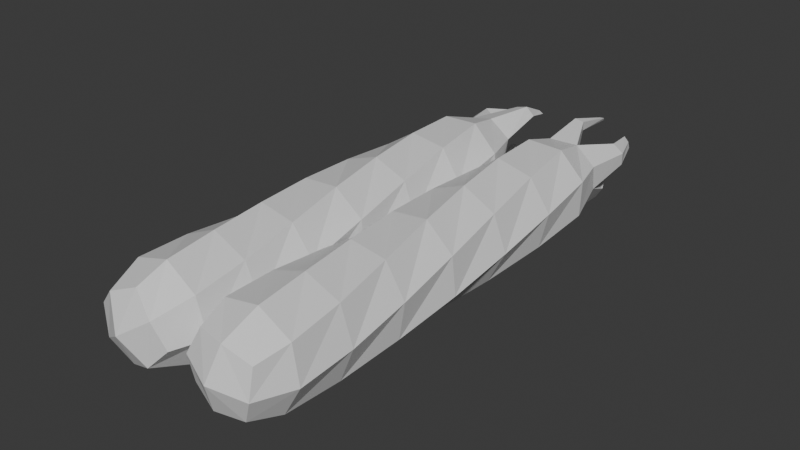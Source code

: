# Source: vine_hands.blend  (saved by Blender 4.5.90; exported with 4.5.12 LTS)
import bpy
from mathutils import Matrix  # noqa: F401  (used for matrix-valued properties, if any)

bpy.ops.wm.read_factory_settings(use_empty=True)
scene = bpy.context.scene
scene.name = 'Scene'

# ---- collections
col_collection = bpy.data.collections.new('Collection'); scene.collection.children.link(col_collection)

# ---- materials (node trees are filled in below, after node groups)
mat_vine_hands = bpy.data.materials.new('vine_hands')
mat_claws = bpy.data.materials.new('claws')

# ---- material node trees
mat_vine_hands.use_nodes = True; mat_vine_hands.node_tree.nodes.clear()
_N = mat_vine_hands.node_tree.nodes; _L = mat_vine_hands.node_tree.links
n0 = _N.new('ShaderNodeBsdfPrincipled'); n0.name = 'Principled BSDF'; n0.location = (-200, 100)
n1 = _N.new('ShaderNodeOutputMaterial'); n1.name = 'Material Output'; n1.location = (200, 100)
_L.new(n0.outputs[0], n1.inputs[0])
n1.is_active_output = True
mat_claws.use_nodes = True; mat_claws.node_tree.nodes.clear()
_N = mat_claws.node_tree.nodes; _L = mat_claws.node_tree.links
n0 = _N.new('ShaderNodeBsdfPrincipled'); n0.name = 'Principled BSDF'; n0.location = (-200, 100)
n1 = _N.new('ShaderNodeOutputMaterial'); n1.name = 'Material Output'; n1.location = (200, 100)
_L.new(n0.outputs[0], n1.inputs[0])
n1.is_active_output = True

# ---- world
world_world = bpy.data.worlds.new('World'); scene.world = world_world
world_world.use_nodes = True; world_world.node_tree.nodes.clear()
_N = world_world.node_tree.nodes; _L = world_world.node_tree.links
n0 = _N.new('ShaderNodeOutputWorld'); n0.name = 'World Output'; n0.location = (200, 100)
n1 = _N.new('ShaderNodeBackground'); n1.name = 'Background'; n1.location = (-200, 100)
n1.inputs[0].default_value = (0.05088, 0.05088, 0.05088, 1.0)
_L.new(n1.outputs[0], n0.inputs[0])
n0.is_active_output = True
world_world.color = (0.05088, 0.05088, 0.05088)
world_world.sun_shadow_jitter_overblur = 0.0

# ---- meshes
me_cube_001 = bpy.data.meshes.new('Cube.001')
me_cube_001.from_pydata([(0.7808, 1.779, 1.314), (1.314, 1.779, -0.7808), (0.7753, -0.8328, 0.8804), (0.8804, -0.8328, -0.7753), (-1.314, 1.779, 0.7808), (-0.7808, 1.779, -1.314), (-0.8804, -0.8328, 0.7753), (-0.7753, -0.8328, -0.8804), (0.06004, 5.706, 1.495), (1.495, 5.706, -0.06004), (-0.06004, 5.706, -1.495), (-1.495, 5.706, 0.06004), (-0.6823, 9.854, 1.354), (1.354, 9.854, 0.6823), (0.6823, 9.854, -1.354), (-1.354, 9.854, -0.6823), (-0.7897, 12.94, 0.846), (0.846, 12.94, 0.7897), (0.7376, 12.76, -0.698), (-0.846, 12.94, -0.7897), (0.9277, 0.1195, 1.166), (1.44, 1.779, 0.3664), (1.166, 0.1195, -0.9277), (1.01, -1.015, 0.05328), (-0.05328, -1.015, 1.01), (0.05328, -1.015, -1.01), (-1.01, -1.015, -0.05328), (-1.166, 0.1195, 0.9277), (-0.9277, 0.1195, -1.166), (-1.44, 1.779, -0.3664), (-0.3664, 1.779, 1.44), (0.3664, 1.779, -1.44), (1.069, 5.706, 0.9862), (-1.069, 5.706, -0.9862), (-0.9862, 5.706, 1.069), (0.9862, 5.706, -1.069), (0.4552, 3.688, 1.427), (1.427, 3.688, -0.4552), (-1.427, 3.688, 0.4552), (-0.4552, 3.688, -1.427), (0.4615, 9.854, 1.4), (-0.4615, 9.854, -1.4), (-1.4, 9.854, 0.4615), (1.4, 9.854, -0.4615), (-1.465, 7.775, -0.3328), (-0.3328, 7.775, 1.465), (1.465, 7.775, 0.3328), (0.3328, 7.775, -1.465), (0.01201, 13.16, 0.9994), (-0.01201, 13.16, -0.9994), (-0.9994, 13.16, 0.01201), (0.9994, 13.16, -0.01201), (1.159, 11.79, 0.899), (0.899, 11.79, -1.159), (-1.159, 11.79, -0.899), (-0.899, 11.79, 1.159), (1.441, 0.1015, 0.1615), (2.163e-08, -1.398, -1.281e-08), (-1.441, 0.1015, -0.1615), (1.294, 3.688, 0.6683), (-0.1615, 0.1015, 1.441), (0.1615, 0.1015, -1.441), (-1.236, 7.775, 0.7786), (-0.6683, 3.688, 1.294), (0.6683, 3.688, -1.294), (-1.294, 3.688, -0.6683), (1.416, 11.81, -0.174), (0.7786, 7.775, 1.236), (1.236, 7.775, -0.7786), (-0.7786, 7.775, -1.236), (1.216e-08, 13.64, -2.56e-08), (-0.174, 11.81, -1.416), (-1.416, 11.81, 0.174), (0.174, 11.81, 1.416)], [], [(0, 20, 56, 21), (21, 56, 22, 1), (56, 23, 3, 22), (20, 2, 23, 56), (2, 24, 57, 23), (23, 57, 25, 3), (57, 26, 7, 25), (24, 6, 26, 57), (6, 27, 58, 26), (26, 58, 28, 7), (58, 29, 5, 28), (27, 4, 29, 58), (1, 37, 59, 21), (21, 59, 36, 0), (59, 32, 8, 36), (37, 9, 32, 59), (2, 20, 60, 24), (24, 60, 27, 6), (60, 30, 4, 27), (20, 0, 30, 60), (7, 28, 61, 25), (25, 61, 22, 3), (61, 31, 1, 22), (28, 5, 31, 61), (8, 45, 62, 34), (34, 62, 44, 11), (62, 42, 15, 44), (45, 12, 42, 62), (0, 36, 63, 30), (30, 63, 38, 4), (63, 34, 11, 38), (36, 8, 34, 63), (5, 39, 64, 31), (31, 64, 37, 1), (64, 35, 9, 37), (39, 10, 35, 64), (4, 38, 65, 29), (29, 65, 39, 5), (65, 33, 10, 39), (38, 11, 33, 65), (14, 53, 66, 43), (43, 66, 52, 13), (66, 51, 17, 52), (53, 18, 51, 66), (9, 46, 67, 32), (32, 67, 45, 8), (67, 40, 12, 45), (46, 13, 40, 67), (10, 47, 68, 35), (35, 68, 46, 9), (68, 43, 13, 46), (47, 14, 43, 68), (11, 44, 69, 33), (33, 69, 47, 10), (69, 41, 14, 47), (44, 15, 41, 69), (49, 70, 51, 18), (15, 54, 71, 41), (41, 71, 53, 14), (71, 49, 18, 53), (54, 19, 49, 71), (12, 55, 72, 42), (42, 72, 54, 15), (72, 50, 19, 54), (55, 16, 50, 72), (13, 52, 73, 40), (40, 73, 55, 12), (73, 48, 16, 55), (52, 17, 48, 73), (17, 51, 70, 49, 19, 50, 16, 48)])
_uv = me_cube_001.uv_layers.new(name='UVMap')
_uv.uv.foreach_set('vector', [0.5857, 0.0761, 0.5756, -2.42e-10, 0.5224, 0.02371, 0.526, 0.09643, 0.1718, 0.8241, 0.1775, 0.9247, 0.2325, 0.9262, 0.2223, 0.8268, 0.1775, 0.9247, 0.1996, 0.9915, 0.2381, 0.9826, 0.2325, 0.9262, 0.584, 0.7618, 0.5823, 0.8037, 0.6209, 0.8393, 0.6429, 0.7933, 0.5823, 0.8037, 0.5363, 0.8263, 0.5713, 0.8807, 0.6209, 0.8393, 0.6209, 0.8393, 0.5713, 0.8807, 0.6092, 0.9154, 0.6429, 0.8761, 0.5713, 0.8807, 0.5247, 0.9025, 0.5647, 0.9287, 0.6092, 0.9154, 0.5363, 0.8263, 0.5041, 0.8562, 0.5247, 0.9025, 0.5713, 0.8807, 0.4352, 0.009896, 0.4427, 0.06586, 0.4964, 0.06675, 0.4723, 0.0006413, 0.1135, 0.9915, 0.1264, 0.9264, 0.06083, 0.9251, 0.06696, 0.981, 0.1264, 0.9264, 0.1187, 0.8266, 0.05011, 0.8258, 0.06083, 0.9251, 0.4427, 0.06586, 0.4551, 0.1649, 0.5041, 0.1673, 0.4964, 0.06675, 0.2223, 0.8268, 0.2071, 0.712, 0.1692, 0.7093, 0.1718, 0.8241, 0.526, 0.09643, 0.5397, 0.1793, 0.6044, 0.1681, 0.5857, 0.0761, 0.5397, 0.1793, 0.5581, 0.2681, 0.6255, 0.2678, 0.6044, 0.1681, 0.5041, 0.2139, 0.5085, 0.2955, 0.5581, 0.2681, 0.5397, 0.1793, 0.5823, 0.8037, 0.584, 0.7618, 0.521, 0.7812, 0.5363, 0.8263, 0.3879, 8.121e-09, 0.3768, 0.06548, 0.4427, 0.06586, 0.4352, 0.009896, 0.3768, 0.06548, 0.3864, 0.1652, 0.4551, 0.1649, 0.4427, 0.06586, 0.5756, -2.42e-10, 0.5857, 0.0761, 0.651, 0.09047, 0.6415, 0.007731, 0.06696, 0.981, 0.06083, 0.9251, 0.006171, 0.923, 0.02881, 0.9894, 0.2844, 0.9938, 0.2979, 0.9282, 0.2325, 0.9262, 0.2381, 0.9826, 0.2979, 0.9282, 0.2909, 0.8281, 0.2223, 0.8268, 0.2325, 0.9262, 0.06083, 0.9251, 0.05011, 0.8258, 3.49e-08, 0.8223, 0.006171, 0.923, 0.3645, 0.4003, 0.3839, 0.5231, 0.4517, 0.523, 0.4292, 0.3993, 0.4292, 0.3993, 0.4517, 0.523, 0.5041, 0.5251, 0.4907, 0.4006, 0.1692, 0.4667, 0.1632, 0.3437, 0.1093, 0.3451, 0.1274, 0.469, 0.3839, 0.5231, 0.4044, 0.6468, 0.4712, 0.6475, 0.4517, 0.523, 0.3378, 0.1676, 0.3487, 0.2807, 0.4059, 0.279, 0.3864, 0.1652, 0.3864, 0.1652, 0.4059, 0.279, 0.4727, 0.2794, 0.4551, 0.1649, 0.4059, 0.279, 0.4292, 0.3993, 0.4907, 0.4006, 0.4727, 0.2794, 0.3487, 0.2807, 0.3645, 0.4003, 0.4292, 0.3993, 0.4059, 0.279, 0.3378, 0.8275, 0.3301, 0.7138, 0.2742, 0.7138, 0.2909, 0.8281, 0.2909, 0.8281, 0.2742, 0.7138, 0.2071, 0.712, 0.2223, 0.8268, 0.2742, 0.7138, 0.2538, 0.5929, 0.1914, 0.5906, 0.2071, 0.712, 0.3301, 0.7138, 0.3177, 0.5937, 0.2538, 0.5929, 0.2742, 0.7138, 0.1661, 0.8246, 0.1576, 0.7115, 0.1013, 0.7127, 0.1187, 0.8266, 0.1187, 0.8266, 0.1013, 0.7127, 0.03431, 0.711, 0.05011, 0.8258, 0.1013, 0.7127, 0.08019, 0.5921, 0.01803, 0.5895, 0.03431, 0.711, 0.1576, 0.7115, 0.1443, 0.592, 0.08019, 0.5921, 0.1013, 0.7127, 0.2843, 0.3459, 0.2695, 0.2301, 0.2077, 0.2266, 0.217, 0.3439, 0.217, 0.3439, 0.2077, 0.2266, 0.1773, 0.2252, 0.1744, 0.3412, 0.5041, 0.5894, 0.5295, 0.6551, 0.5583, 0.6207, 0.5452, 0.5574, 0.2695, 0.2301, 0.2601, 0.1709, 0.222, 0.145, 0.2077, 0.2266, 0.5085, 0.2955, 0.5181, 0.381, 0.5782, 0.3626, 0.5581, 0.2681, 0.5581, 0.2681, 0.5782, 0.3626, 0.6441, 0.373, 0.6255, 0.2678, 0.5782, 0.3626, 0.5975, 0.4608, 0.6582, 0.4807, 0.6441, 0.373, 0.5181, 0.381, 0.531, 0.4699, 0.5975, 0.4608, 0.5782, 0.3626, 0.3177, 0.5937, 0.3016, 0.4702, 0.2339, 0.4688, 0.2538, 0.5929, 0.2538, 0.5929, 0.2339, 0.4688, 0.1801, 0.4662, 0.1914, 0.5906, 0.2339, 0.4688, 0.217, 0.3439, 0.1744, 0.3412, 0.1801, 0.4662, 0.3016, 0.4702, 0.2843, 0.3459, 0.217, 0.3439, 0.2339, 0.4688, 0.1443, 0.592, 0.1274, 0.469, 0.05971, 0.4681, 0.08019, 0.5921, 0.08019, 0.5921, 0.05971, 0.4681, 0.006294, 0.4648, 0.01803, 0.5895, 0.05971, 0.4681, 0.04214, 0.3433, 4.527e-09, 0.3395, 0.006294, 0.4648, 0.1274, 0.469, 0.1093, 0.3451, 0.04214, 0.3433, 0.05971, 0.4681, 0.3063, 0.1471, 0.2673, 0.1166, 0.222, 0.145, 0.2601, 0.1709, 0.1093, 0.3451, 0.09389, 0.2296, 0.03226, 0.2258, 0.04214, 0.3433, 0.3377, 0.3457, 0.3281, 0.2291, 0.2695, 0.2301, 0.2843, 0.3459, 0.3281, 0.2291, 0.3063, 0.1471, 0.2601, 0.1709, 0.2695, 0.2301, 0.09389, 0.2296, 0.08795, 0.1595, 0.04638, 0.1437, 0.03226, 0.2258, 0.4044, 0.6468, 0.4218, 0.7621, 0.4828, 0.7647, 0.4712, 0.6475, 0.1632, 0.3437, 0.1527, 0.2276, 0.09389, 0.2296, 0.1093, 0.3451, 0.1527, 0.2276, 0.1306, 0.1455, 0.08795, 0.1595, 0.09389, 0.2296, 0.4218, 0.7621, 0.4285, 0.832, 0.4696, 0.8469, 0.4828, 0.7647, 0.531, 0.4699, 0.5452, 0.5574, 0.6116, 0.5574, 0.5975, 0.4608, 0.3495, 0.6488, 0.3623, 0.7648, 0.4218, 0.7621, 0.4044, 0.6468, 0.3623, 0.7648, 0.3855, 0.8465, 0.4285, 0.832, 0.4218, 0.7621, 0.5452, 0.5574, 0.5583, 0.6207, 0.6085, 0.6379, 0.6116, 0.5574, 0.5583, 0.6207, 0.5295, 0.6551, 0.2673, 0.1166, 0.3063, 0.1471, 0.08795, 0.1595, 0.1306, 0.1455, 0.4285, 0.832, 0.3855, 0.8465])
me_cube_001.materials.append(mat_vine_hands)
me_cube_001.materials.append(mat_claws)
me_cube_001.update()
me_cube_002 = bpy.data.meshes.new('Cube.002')
me_cube_002.from_pydata([(0.7808, 1.779, 1.314), (1.314, 1.779, -0.7808), (0.7753, -0.8328, 0.8804), (0.8804, -0.8328, -0.7753), (-1.314, 1.779, 0.7808), (-0.7808, 1.779, -1.314), (-0.8804, -0.8328, 0.7753), (-0.7753, -0.8328, -0.8804), (0.06004, 5.706, 1.495), (1.495, 5.706, -0.06004), (-0.06004, 5.706, -1.495), (-1.495, 5.706, 0.06004), (-0.6823, 9.854, 1.354), (1.354, 9.854, 0.6823), (0.6823, 9.854, -1.354), (-1.354, 9.854, -0.6823), (-0.7897, 12.94, 0.846), (0.846, 12.94, 0.7897), (0.7194, 12.63, -0.8866), (-0.846, 12.94, -0.7897), (0.9277, 0.1195, 1.166), (1.44, 1.779, 0.3664), (1.166, 0.1195, -0.9277), (1.01, -1.015, 0.05328), (-0.05328, -1.015, 1.01), (0.05328, -1.015, -1.01), (-1.01, -1.015, -0.05328), (-1.166, 0.1195, 0.9277), (-0.9277, 0.1195, -1.166), (-1.44, 1.779, -0.3664), (-0.3664, 1.779, 1.44), (0.3664, 1.779, -1.44), (1.069, 5.706, 0.9862), (-1.069, 5.706, -0.9862), (-0.9862, 5.706, 1.069), (0.9862, 5.706, -1.069), (0.4552, 3.688, 1.427), (1.427, 3.688, -0.4552), (-1.427, 3.688, 0.4552), (-0.4552, 3.688, -1.427), (0.4615, 9.854, 1.4), (-0.4615, 9.854, -1.4), (-1.4, 9.854, 0.4615), (1.4, 9.854, -0.4615), (-1.465, 7.775, -0.3328), (-0.3328, 7.775, 1.465), (1.465, 7.775, 0.3328), (0.3328, 7.775, -1.465), (0.01201, 13.16, 0.9994), (-0.01201, 13.16, -0.9994), (-0.9994, 13.16, 0.01201), (0.9994, 13.16, -0.01201), (1.159, 11.79, 0.899), (0.899, 11.79, -1.159), (-1.159, 11.79, -0.899), (-0.899, 11.79, 1.159), (1.441, 0.1015, 0.1615), (2.163e-08, -1.398, -1.281e-08), (-1.441, 0.1015, -0.1615), (1.294, 3.688, 0.6683), (-0.1615, 0.1015, 1.441), (0.1615, 0.1015, -1.441), (-1.236, 7.775, 0.7786), (-0.6683, 3.688, 1.294), (0.6683, 3.688, -1.294), (-1.294, 3.688, -0.6683), (1.416, 11.81, -0.174), (0.7786, 7.775, 1.236), (1.236, 7.775, -0.7786), (-0.7786, 7.775, -1.236), (1.216e-08, 13.64, -2.56e-08), (-0.174, 11.81, -1.416), (-1.416, 11.81, 0.174), (0.174, 11.81, 1.416)], [], [(0, 20, 56, 21), (21, 56, 22, 1), (56, 23, 3, 22), (20, 2, 23, 56), (2, 24, 57, 23), (23, 57, 25, 3), (57, 26, 7, 25), (24, 6, 26, 57), (6, 27, 58, 26), (26, 58, 28, 7), (58, 29, 5, 28), (27, 4, 29, 58), (1, 37, 59, 21), (21, 59, 36, 0), (59, 32, 8, 36), (37, 9, 32, 59), (2, 20, 60, 24), (24, 60, 27, 6), (60, 30, 4, 27), (20, 0, 30, 60), (7, 28, 61, 25), (25, 61, 22, 3), (61, 31, 1, 22), (28, 5, 31, 61), (8, 45, 62, 34), (34, 62, 44, 11), (62, 42, 15, 44), (45, 12, 42, 62), (0, 36, 63, 30), (30, 63, 38, 4), (63, 34, 11, 38), (36, 8, 34, 63), (5, 39, 64, 31), (31, 64, 37, 1), (64, 35, 9, 37), (39, 10, 35, 64), (4, 38, 65, 29), (29, 65, 39, 5), (65, 33, 10, 39), (38, 11, 33, 65), (14, 53, 66, 43), (43, 66, 52, 13), (66, 51, 17, 52), (53, 18, 51, 66), (9, 46, 67, 32), (32, 67, 45, 8), (67, 40, 12, 45), (46, 13, 40, 67), (10, 47, 68, 35), (35, 68, 46, 9), (68, 43, 13, 46), (47, 14, 43, 68), (11, 44, 69, 33), (33, 69, 47, 10), (69, 41, 14, 47), (44, 15, 41, 69), (49, 70, 51, 18), (15, 54, 71, 41), (41, 71, 53, 14), (71, 49, 18, 53), (54, 19, 49, 71), (12, 55, 72, 42), (42, 72, 54, 15), (72, 50, 19, 54), (55, 16, 50, 72), (13, 52, 73, 40), (40, 73, 55, 12), (73, 48, 16, 55), (52, 17, 48, 73), (17, 51, 70, 49, 19, 50, 16, 48)])
_uv = me_cube_002.uv_layers.new(name='UVMap')
_uv.uv.foreach_set('vector', [0.5857, 0.0761, 0.5755, 5.839e-09, 0.5224, 0.02371, 0.526, 0.09643, 0.1717, 0.8239, 0.1773, 0.9245, 0.2322, 0.9258, 0.222, 0.8264, 0.1773, 0.9245, 0.1995, 0.9914, 0.2379, 0.9823, 0.2322, 0.9258, 0.584, 0.7618, 0.5823, 0.8037, 0.6208, 0.8393, 0.6428, 0.7933, 0.5823, 0.8037, 0.5363, 0.8263, 0.5712, 0.8807, 0.6208, 0.8393, 0.6208, 0.8393, 0.5712, 0.8807, 0.6091, 0.9154, 0.6428, 0.8761, 0.5712, 0.8807, 0.5246, 0.9025, 0.5646, 0.9287, 0.6091, 0.9154, 0.5363, 0.8263, 0.5041, 0.8562, 0.5246, 0.9025, 0.5712, 0.8807, 0.4351, 0.009896, 0.4427, 0.06586, 0.4964, 0.06675, 0.4723, 0.0006413, 0.1135, 0.9915, 0.1264, 0.9264, 0.06083, 0.9251, 0.06696, 0.981, 0.1264, 0.9264, 0.1187, 0.8266, 0.05011, 0.8258, 0.06083, 0.9251, 0.4427, 0.06586, 0.4551, 0.1649, 0.5041, 0.1673, 0.4964, 0.06675, 0.222, 0.8264, 0.2068, 0.7117, 0.1692, 0.7092, 0.1717, 0.8239, 0.526, 0.09643, 0.5397, 0.1793, 0.6043, 0.1681, 0.5857, 0.0761, 0.5397, 0.1793, 0.558, 0.2681, 0.6255, 0.2678, 0.6043, 0.1681, 0.5041, 0.2139, 0.5085, 0.2955, 0.558, 0.2681, 0.5397, 0.1793, 0.5823, 0.8037, 0.584, 0.7618, 0.521, 0.7812, 0.5363, 0.8263, 0.3879, 7.476e-09, 0.3767, 0.06548, 0.4427, 0.06586, 0.4351, 0.009896, 0.3767, 0.06548, 0.3863, 0.1652, 0.4551, 0.1649, 0.4427, 0.06586, 0.5755, 5.839e-09, 0.5857, 0.0761, 0.6509, 0.09047, 0.6415, 0.007731, 0.06696, 0.981, 0.06083, 0.9251, 0.006171, 0.923, 0.02881, 0.9894, 0.2843, 0.9937, 0.2976, 0.9279, 0.2322, 0.9258, 0.2379, 0.9823, 0.2976, 0.9279, 0.2906, 0.8278, 0.222, 0.8264, 0.2322, 0.9258, 0.06083, 0.9251, 0.05011, 0.8258, 3.49e-08, 0.8223, 0.006171, 0.923, 0.3645, 0.4003, 0.3839, 0.5231, 0.4517, 0.523, 0.4291, 0.3993, 0.4291, 0.3993, 0.4517, 0.523, 0.5041, 0.5251, 0.4906, 0.4006, 0.1692, 0.4667, 0.1632, 0.3437, 0.1093, 0.3451, 0.1274, 0.469, 0.3839, 0.5231, 0.4044, 0.6468, 0.4712, 0.6475, 0.4517, 0.523, 0.3377, 0.1676, 0.3486, 0.2807, 0.4059, 0.279, 0.3863, 0.1652, 0.3863, 0.1652, 0.4059, 0.279, 0.4726, 0.2794, 0.4551, 0.1649, 0.4059, 0.279, 0.4291, 0.3993, 0.4906, 0.4006, 0.4726, 0.2794, 0.3486, 0.2807, 0.3645, 0.4003, 0.4291, 0.3993, 0.4059, 0.279, 0.3377, 0.8274, 0.33, 0.7137, 0.2738, 0.7135, 0.2906, 0.8278, 0.2906, 0.8278, 0.2738, 0.7135, 0.2068, 0.7117, 0.222, 0.8264, 0.2738, 0.7135, 0.2534, 0.5925, 0.1911, 0.5903, 0.2068, 0.7117, 0.33, 0.7137, 0.3174, 0.5934, 0.2534, 0.5925, 0.2738, 0.7135, 0.1661, 0.8246, 0.1576, 0.7115, 0.1013, 0.7127, 0.1187, 0.8266, 0.1187, 0.8266, 0.1013, 0.7127, 0.03431, 0.711, 0.05011, 0.8258, 0.1013, 0.7127, 0.08019, 0.5921, 0.01803, 0.5895, 0.03431, 0.711, 0.1576, 0.7115, 0.1443, 0.592, 0.08019, 0.5921, 0.1013, 0.7127, 0.2839, 0.3454, 0.2691, 0.2296, 0.2074, 0.2262, 0.2167, 0.3435, 0.2167, 0.3435, 0.2074, 0.2262, 0.1774, 0.2252, 0.1743, 0.341, 0.5041, 0.5894, 0.5294, 0.6551, 0.5583, 0.6207, 0.5452, 0.5574, 0.2691, 0.2296, 0.2678, 0.1789, 0.2219, 0.1448, 0.2074, 0.2262, 0.5085, 0.2955, 0.5181, 0.381, 0.5781, 0.3626, 0.558, 0.2681, 0.558, 0.2681, 0.5781, 0.3626, 0.6441, 0.373, 0.6255, 0.2678, 0.5781, 0.3626, 0.5974, 0.4608, 0.6582, 0.4807, 0.6441, 0.373, 0.5181, 0.381, 0.531, 0.4699, 0.5974, 0.4608, 0.5781, 0.3626, 0.3174, 0.5934, 0.3013, 0.4698, 0.2336, 0.4684, 0.2534, 0.5925, 0.2534, 0.5925, 0.2336, 0.4684, 0.18, 0.466, 0.1911, 0.5903, 0.2336, 0.4684, 0.2167, 0.3435, 0.1743, 0.341, 0.18, 0.466, 0.3013, 0.4698, 0.2839, 0.3454, 0.2167, 0.3435, 0.2336, 0.4684, 0.1443, 0.592, 0.1274, 0.469, 0.05971, 0.4681, 0.08019, 0.5921, 0.08019, 0.5921, 0.05971, 0.4681, 0.006294, 0.4648, 0.01803, 0.5895, 0.05971, 0.4681, 0.04214, 0.3433, 4.527e-09, 0.3395, 0.006294, 0.4648, 0.1274, 0.469, 0.1093, 0.3451, 0.04214, 0.3433, 0.05971, 0.4681, 0.3061, 0.1469, 0.2674, 0.1166, 0.2219, 0.1448, 0.2678, 0.1789, 0.1093, 0.3451, 0.09389, 0.2296, 0.03226, 0.2258, 0.04214, 0.3433, 0.3376, 0.3454, 0.3278, 0.2288, 0.2691, 0.2296, 0.2839, 0.3454, 0.3278, 0.2288, 0.3061, 0.1469, 0.2678, 0.1789, 0.2691, 0.2296, 0.09389, 0.2296, 0.08795, 0.1595, 0.04638, 0.1437, 0.03226, 0.2258, 0.4044, 0.6468, 0.4218, 0.7621, 0.4828, 0.7647, 0.4712, 0.6475, 0.1632, 0.3437, 0.1527, 0.2276, 0.09389, 0.2296, 0.1093, 0.3451, 0.1527, 0.2276, 0.1306, 0.1455, 0.08795, 0.1595, 0.09389, 0.2296, 0.4218, 0.7621, 0.4285, 0.832, 0.4695, 0.8469, 0.4828, 0.7647, 0.531, 0.4699, 0.5452, 0.5574, 0.6116, 0.5574, 0.5974, 0.4608, 0.3495, 0.6488, 0.3622, 0.7648, 0.4218, 0.7621, 0.4044, 0.6468, 0.3622, 0.7648, 0.3854, 0.8465, 0.4285, 0.832, 0.4218, 0.7621, 0.5452, 0.5574, 0.5583, 0.6207, 0.6085, 0.6379, 0.6116, 0.5574, 0.5583, 0.6207, 0.5294, 0.6551, 0.2674, 0.1166, 0.3061, 0.1469, 0.08795, 0.1595, 0.1306, 0.1455, 0.4285, 0.832, 0.3854, 0.8465])
me_cube_002.materials.append(mat_vine_hands)
me_cube_002.materials.append(mat_claws)
me_cube_002.update()
me_cube_003 = bpy.data.meshes.new('Cube.003')
me_cube_003.from_pydata([(-0.7897, 12.94, 0.846), (0.846, 12.94, 0.7897), (-0.846, 12.94, -0.7897), (0.01201, 13.16, 0.9994), (-0.01201, 13.16, -0.9994), (-0.9994, 13.16, 0.01201), (0.9994, 13.16, -0.01201), (1.216e-08, 13.64, -2.56e-08), (0.725, 14.52, 0.7531), (1.102, 14.5, 0.6505), (1.135, 14.6, 0.2919), (0.6601, 14.7, 0.3066), (0.7193, 15.35, 0.3893), (0.8831, 15.32, 0.3418), (0.9126, 15.39, 0.1964), (0.7158, 15.48, 0.2148), (-0.8296, 14.38, 0.9947), (-0.4334, 14.46, 1.063), (-0.9214, 14.45, 0.5787), (-0.4206, 14.64, 0.5557), (-0.632, 15.48, 0.6208), (-0.4227, 15.56, 0.6845), (-0.6871, 15.57, 0.4004), (-0.4301, 15.73, 0.4326), (-0.6809, 14.55, -0.9831), (-0.9753, 14.47, -0.9129), (-1.013, 14.48, -0.6163), (-0.6528, 14.63, -0.6019), (-0.7803, 15.51, -0.5951), (-0.8902, 15.45, -0.5481), (-0.9155, 15.5, -0.4359), (-0.7897, 15.6, -0.4629), (-0.5554, 12.23, 0.5509), (-0.2297, 12.32, 0.6131), (-0.6405, 12.32, 0.2121), (-0.2346, 12.51, 0.2072), (-0.2394, 12.32, -0.5263), (-0.591, 12.22, -0.4379), (-0.6556, 12.32, -0.09994), (-0.2343, 12.52, -0.105), (0.2223, 12.39, 0.5483), (0.5348, 12.31, 0.4698), (0.5922, 12.39, 0.1694), (0.2178, 12.57, 0.1739)], [], [(4, 24, 27, 7), (1, 9, 8, 3), (7, 19, 17, 3), (10, 14, 13, 9), (3, 8, 11, 7), (6, 10, 9, 1), (7, 11, 10, 6), (15, 12, 13, 14), (11, 15, 14, 10), (9, 13, 12, 8), (8, 12, 15, 11), (18, 22, 23, 19), (0, 16, 18, 5), (3, 17, 16, 0), (5, 18, 19, 7), (22, 20, 21, 23), (16, 20, 22, 18), (19, 23, 21, 17), (17, 21, 20, 16), (24, 28, 31, 27), (7, 27, 26, 5), (5, 26, 25, 2), (2, 25, 24, 4), (29, 30, 31, 28), (25, 29, 28, 24), (27, 31, 30, 26), (26, 30, 29, 25), (0, 3, 33, 32), (7, 6, 42, 43), (4, 7, 39, 36), (34, 32, 33, 35), (7, 5, 34, 35), (5, 0, 32, 34), (3, 7, 35, 33), (36, 39, 38, 37), (5, 2, 37, 38), (2, 4, 36, 37), (7, 5, 38, 39), (40, 43, 42, 41), (6, 1, 41, 42), (1, 3, 40, 41), (3, 7, 43, 40)])
me_cube_003.polygons.foreach_set('material_index', [1, 1, 1, 1, 1, 1, 1, 1, 1, 1, 1, 1, 1, 1, 1, 1, 1, 1, 1, 1, 1, 1, 1, 1, 1, 1, 1, 1, 1, 1, 0, 1, 1, 1, 0, 1, 1, 1, 0, 1, 1, 1])
_uv = me_cube_003.uv_layers.new(name='UVMap')
_uv.uv.foreach_set('vector', [0.3061, 0.1469, 0.3377, 0.06383, 0.3218, 0.05822, 0.2674, 0.1166, 0.5583, 0.6207, 0.5394, 0.6952, 0.5624, 0.6987, 0.6085, 0.6379, 0.6582, 0.3375, 0.6793, 0.3839, 0.7007, 0.3654, 0.7007, 0.2944, 0.5284, 0.7109, 0.5373, 0.7552, 0.5426, 0.7474, 0.5394, 0.6952, 0.7032, 0.1366, 0.7032, 0.0504, 0.6809, 0.04462, 0.6582, 0.118, 0.2219, 0.1448, 0.2059, 0.05843, 0.1933, 0.06338, 0.1974, 0.1564, 0.2674, 0.1166, 0.227, 0.05223, 0.2059, 0.05843, 0.2219, 0.1448, 0.5483, 0.7618, 0.5527, 0.75, 0.5426, 0.7474, 0.5373, 0.7552, 0.6582, 0.5303, 0.6582, 0.577, 0.6672, 0.5735, 0.6777, 0.528, 0.5394, 0.6952, 0.5426, 0.7474, 0.5527, 0.75, 0.5624, 0.6987, 0.7032, 0.0504, 0.6758, 0.005798, 0.6672, 3.62e-08, 0.6809, 0.04462, 0.6992, 0.4592, 0.6938, 0.3928, 0.6806, 0.3839, 0.6771, 0.4488, 0.4285, 0.832, 0.4247, 0.9172, 0.4446, 0.9223, 0.4695, 0.8469, 0.3854, 0.8465, 0.4038, 0.9231, 0.4247, 0.9172, 0.4285, 0.832, 0.7079, 0.2944, 0.6823, 0.2172, 0.6582, 0.2183, 0.6582, 0.2915, 0.4405, 0.9902, 0.4296, 0.9844, 0.4175, 0.9894, 0.4273, 1.0, 0.4247, 0.9172, 0.4296, 0.9844, 0.4405, 0.9902, 0.4446, 0.9223, 0.6771, 0.4488, 0.6806, 0.3839, 0.6707, 0.394, 0.6582, 0.4592, 0.4038, 0.9231, 0.4175, 0.9894, 0.4296, 0.9844, 0.4247, 0.9172, 0.3377, 0.06383, 0.3285, 0.005985, 0.3239, -2.497e-08, 0.3218, 0.05822, 0.6582, 0.1366, 0.668, 0.2158, 0.6872, 0.2172, 0.7134, 0.1366, 0.1306, 0.1455, 0.1039, 0.06778, 0.08891, 0.06888, 0.08795, 0.1595, 0.08795, 0.1595, 0.08891, 0.06888, 0.07441, 0.063, 0.04638, 0.1437, 0.1032, 0.009392, 0.1094, 0.006375, 0.1034, 8.189e-08, 0.0969, 0.005847, 0.08891, 0.06888, 0.1032, 0.009392, 0.0969, 0.005847, 0.07441, 0.063, 0.6734, 0.5154, 0.6618, 0.4592, 0.6582, 0.4663, 0.6582, 0.528, 0.1039, 0.06778, 0.1094, 0.006375, 0.1032, 0.009392, 0.08891, 0.06888, 0.4285, 0.832, 0.3854, 0.8465, 0.3854, 0.8465, 0.4285, 0.832, 0.2674, 0.1166, 0.2219, 0.1448, 0.2219, 0.1448, 0.2674, 0.1166, 0.3061, 0.1469, 0.2674, 0.1166, 0.2674, 0.1166, 0.3061, 0.1469, 0.0, 0.0, 0.0, 0.0, 0.0, 0.0, 0.0, 0.0, 0.6582, 0.2915, 0.7079, 0.2944, 0.7079, 0.2944, 0.6582, 0.2915, 0.4695, 0.8469, 0.4285, 0.832, 0.4285, 0.832, 0.4695, 0.8469, 0.7007, 0.2944, 0.6582, 0.3375, 0.6582, 0.3375, 0.7007, 0.2944, 0.0, 0.0, 0.0, 0.0, 0.0, 0.0, 0.0, 0.0, 0.1306, 0.1455, 0.08795, 0.1595, 0.08795, 0.1595, 0.1306, 0.1455, 0.08795, 0.1595, 0.04638, 0.1437, 0.04638, 0.1437, 0.08795, 0.1595, 0.6582, 0.2915, 0.7079, 0.2944, 0.7079, 0.2944, 0.6582, 0.2915, 0.0, 0.0, 0.0, 0.0, 0.0, 0.0, 0.0, 0.0, 0.2219, 0.1448, 0.1974, 0.1564, 0.1974, 0.1564, 0.2219, 0.1448, 0.5583, 0.6207, 0.6085, 0.6379, 0.6085, 0.6379, 0.5583, 0.6207, 0.7007, 0.2944, 0.6582, 0.3375, 0.6582, 0.3375, 0.7007, 0.2944])
me_cube_003.materials.append(mat_vine_hands)
me_cube_003.materials.append(mat_claws)
me_cube_003.update()
me_cube_004 = bpy.data.meshes.new('Cube.004')
me_cube_004.from_pydata([(-0.7897, 12.94, 0.846), (0.846, 12.94, 0.7897), (-0.846, 12.94, -0.7897), (0.01201, 13.16, 0.9994), (-0.01201, 13.16, -0.9994), (-0.9994, 13.16, 0.01201), (0.9994, 13.16, -0.01201), (1.216e-08, 13.64, -2.56e-08), (0.725, 14.52, 0.7531), (1.102, 14.5, 0.6505), (1.135, 14.6, 0.2919), (0.6601, 14.7, 0.3066), (0.7193, 15.35, 0.3893), (0.8831, 15.32, 0.3418), (0.9126, 15.39, 0.1964), (0.7158, 15.48, 0.2148), (-0.8296, 14.38, 0.9947), (-0.4334, 14.46, 1.063), (-0.9214, 14.45, 0.5787), (-0.4206, 14.64, 0.5557), (-0.632, 15.48, 0.6208), (-0.4227, 15.56, 0.6845), (-0.6871, 15.57, 0.4004), (-0.4301, 15.73, 0.4326), (-0.6809, 14.55, -0.9831), (-0.9753, 14.47, -0.9129), (-1.013, 14.48, -0.6163), (-0.6528, 14.63, -0.6019), (-0.7803, 15.51, -0.5951), (-0.8902, 15.45, -0.5481), (-0.9155, 15.5, -0.4359), (-0.7897, 15.6, -0.4629), (0.1864, 12.39, 0.6782), (0.6271, 12.27, 0.5674), (0.7081, 12.39, 0.1438), (0.18, 12.64, 0.1501), (-0.4151, 12.26, 0.5821), (-0.02843, 12.37, 0.656), (-0.5162, 12.37, 0.1798), (-0.03422, 12.6, 0.174), (-0.01322, 12.35, -0.6031), (-0.4025, 12.25, -0.5052), (-0.474, 12.35, -0.1311), (-0.007616, 12.57, -0.1367)], [], [(4, 24, 27, 7), (1, 9, 8, 3), (7, 19, 17, 3), (10, 14, 13, 9), (3, 8, 11, 7), (6, 10, 9, 1), (7, 11, 10, 6), (15, 12, 13, 14), (11, 15, 14, 10), (9, 13, 12, 8), (8, 12, 15, 11), (18, 22, 23, 19), (0, 16, 18, 5), (3, 17, 16, 0), (5, 18, 19, 7), (22, 20, 21, 23), (16, 20, 22, 18), (19, 23, 21, 17), (17, 21, 20, 16), (24, 28, 31, 27), (7, 27, 26, 5), (5, 26, 25, 2), (2, 25, 24, 4), (29, 30, 31, 28), (25, 29, 28, 24), (27, 31, 30, 26), (26, 30, 29, 25), (7, 6, 34, 35), (3, 0, 36, 37), (4, 7, 43, 40), (32, 35, 34, 33), (6, 1, 33, 34), (1, 3, 32, 33), (3, 7, 35, 32), (36, 38, 39, 37), (5, 7, 39, 38), (0, 5, 38, 36), (7, 3, 37, 39), (40, 43, 42, 41), (5, 2, 41, 42), (2, 4, 40, 41), (7, 5, 42, 43)])
me_cube_004.polygons.foreach_set('material_index', [1, 1, 1, 1, 1, 1, 1, 1, 1, 1, 1, 1, 1, 1, 1, 1, 1, 1, 1, 1, 1, 1, 1, 1, 1, 1, 1, 1, 1, 1, 0, 1, 1, 1, 0, 1, 1, 1, 0, 1, 1, 1])
_uv = me_cube_004.uv_layers.new(name='UVMap')
_uv.uv.foreach_set('vector', [0.3063, 0.1471, 0.3378, 0.06396, 0.3217, 0.05827, 0.2673, 0.1166, 0.5583, 0.6207, 0.5394, 0.6952, 0.5624, 0.6987, 0.6085, 0.6379, 0.6582, 0.3375, 0.6794, 0.3839, 0.7008, 0.3654, 0.7008, 0.2944, 0.5285, 0.7109, 0.5373, 0.7552, 0.5427, 0.7474, 0.5394, 0.6952, 0.7032, 0.1366, 0.7032, 0.0504, 0.681, 0.04462, 0.6582, 0.118, 0.222, 0.145, 0.206, 0.05865, 0.1933, 0.0635, 0.1973, 0.1564, 0.2673, 0.1166, 0.227, 0.05235, 0.206, 0.05865, 0.222, 0.145, 0.5484, 0.7618, 0.5527, 0.75, 0.5427, 0.7474, 0.5373, 0.7552, 0.6582, 0.5301, 0.6582, 0.5769, 0.6672, 0.5734, 0.6778, 0.5278, 0.5394, 0.6952, 0.5427, 0.7474, 0.5527, 0.75, 0.5624, 0.6987, 0.7032, 0.0504, 0.6759, 0.005798, 0.6672, 6.44e-09, 0.681, 0.04462, 0.6992, 0.4591, 0.6939, 0.3927, 0.6808, 0.3839, 0.6772, 0.4488, 0.4285, 0.832, 0.4248, 0.9172, 0.4447, 0.9223, 0.4696, 0.8469, 0.3855, 0.8465, 0.4038, 0.9231, 0.4248, 0.9172, 0.4285, 0.832, 0.7079, 0.2944, 0.6823, 0.2172, 0.6582, 0.2183, 0.6582, 0.2915, 0.4405, 0.9902, 0.4297, 0.9844, 0.4175, 0.9894, 0.4273, 1.0, 0.4248, 0.9172, 0.4297, 0.9844, 0.4405, 0.9902, 0.4447, 0.9223, 0.6772, 0.4488, 0.6808, 0.3839, 0.6709, 0.3939, 0.6582, 0.4591, 0.4038, 0.9231, 0.4175, 0.9894, 0.4297, 0.9844, 0.4248, 0.9172, 0.3378, 0.06396, 0.3284, 0.006017, 0.3238, 1.247e-07, 0.3217, 0.05827, 0.6582, 0.1366, 0.668, 0.2158, 0.6872, 0.2172, 0.7134, 0.1366, 0.1306, 0.1455, 0.1039, 0.06778, 0.08891, 0.06888, 0.08795, 0.1595, 0.08795, 0.1595, 0.08891, 0.06888, 0.07441, 0.063, 0.04638, 0.1437, 0.1032, 0.009392, 0.1094, 0.006375, 0.1034, 8.189e-08, 0.0969, 0.005847, 0.08891, 0.06888, 0.1032, 0.009392, 0.0969, 0.005847, 0.07441, 0.063, 0.6734, 0.5152, 0.6618, 0.4591, 0.6582, 0.4662, 0.6582, 0.5278, 0.1039, 0.06778, 0.1094, 0.006375, 0.1032, 0.009392, 0.08891, 0.06888, 0.2673, 0.1166, 0.222, 0.145, 0.222, 0.145, 0.2673, 0.1166, 0.3855, 0.8465, 0.4285, 0.832, 0.4285, 0.832, 0.3855, 0.8465, 0.3063, 0.1471, 0.2673, 0.1166, 0.2673, 0.1166, 0.3063, 0.1471, 0.0, 0.0, 0.0, 0.0, 0.0, 0.0, 0.0, 0.0, 0.222, 0.145, 0.1973, 0.1564, 0.1973, 0.1564, 0.222, 0.145, 0.5583, 0.6207, 0.6085, 0.6379, 0.6085, 0.6379, 0.5583, 0.6207, 0.7008, 0.2944, 0.6582, 0.3375, 0.6582, 0.3375, 0.7008, 0.2944, 0.4285, 0.832, 0.4696, 0.8469, 0.6582, 0.2915, 0.7008, 0.2944, 0.7079, 0.2944, 0.6582, 0.2915, 0.6582, 0.2915, 0.7079, 0.2944, 0.4285, 0.832, 0.4696, 0.8469, 0.4696, 0.8469, 0.4285, 0.832, 0.6582, 0.3375, 0.7008, 0.2944, 0.7008, 0.2944, 0.6582, 0.3375, 0.3063, 0.1471, 0.2673, 0.1166, 0.7079, 0.2944, 0.08795, 0.1595, 0.1306, 0.1455, 0.08795, 0.1595, 0.08795, 0.1595, 0.1306, 0.1455, 0.08795, 0.1595, 0.04638, 0.1437, 0.04638, 0.1437, 0.08795, 0.1595, 0.6582, 0.2915, 0.7079, 0.2944, 0.7079, 0.2944, 0.6582, 0.2915])
me_cube_004.materials.append(mat_vine_hands)
me_cube_004.materials.append(mat_claws)
me_cube_004.update()
arm_armature = bpy.data.armatures.new('Armature')  # bones are not reproduced
arm_armature_001 = bpy.data.armatures.new('Armature.001')  # bones are not reproduced

# ---- objects
ob_cube = bpy.data.objects.new('Cube', me_cube_001)
ob_cube_001 = bpy.data.objects.new('Cube.001', me_cube_002)
ob_cube_002 = bpy.data.objects.new('Cube.002', me_cube_003)
ob_cube_003 = bpy.data.objects.new('Cube.003', me_cube_004)
ob_armature = bpy.data.objects.new('Armature', arm_armature)
ob_armature_001 = bpy.data.objects.new('Armature.001', arm_armature_001)

# ---- transforms, parenting, visibility, modifiers, constraints
ob_cube.parent = ob_armature_001
ob_cube.matrix_parent_inverse = Matrix(((1.0, -0.0, 0.0, 1.024), (-0.0, 1.0, -0.0, 0.204), (-0.0, 0.0, 1.0, -0.0), (-0.0, 0.0, -0.0, 1.0)))
ob_cube.location = (-0.9067, 0.0, 0.0)
ob_cube.rotation_euler = (0.0, -0.5277, 0.0)
_vg = ob_cube.vertex_groups.new(name='Bone')
for _i, _w in zip([0, 1, 2, 3, 4, 5, 6, 7, 8, 9, 10, 11, 12, 13, 14, 15, 16, 17, 18, 19, 20, 21, 22, 23, 24, 25, 26, 27, 28, 29, 30, 31, 32, 33, 34, 35, 36, 37, 38, 39, 40, 41, 42, 43, 44, 45, 46, 47, 48, 49, 50, 51, 52, 53, 54, 55, 56, 57, 58, 59, 60, 61, 62, 63, 64, 65, 66, 67, 68, 69, 70, 71, 72, 73], [1.0, 1.0, 1.0, 1.0, 1.0, 1.0, 1.0, 1.0, 0.9999, 0.9998, 0.9998, 0.9999, 0.9866, 0.9847, 0.9814, 0.9869, 0.1665, 0.3276, 0.2621, 0.3318, 1.0, 1.0, 1.0, 1.0, 1.0, 1.0, 1.0, 1.0, 1.0, 1.0, 1.0, 1.0, 0.9998, 0.9999, 0.9999, 0.9998, 1.0, 1.0, 1.0, 1.0, 0.9865, 0.9845, 0.9879, 0.9827, 0.9988, 0.9987, 0.9983, 0.998, 0.1215, 0.1416, 0.105, 0.1331, 0.8752, 0.8428, 0.8806, 0.8686, 1.0, 1.0, 1.0, 1.0, 1.0, 1.0, 0.9989, 1.0, 1.0, 1.0, 0.8593, 0.9986, 0.9981, 0.9985, 0.03163, 0.8619, 0.8802, 0.8753]): _vg.add([_i], _w, 'REPLACE')
_vg = ob_cube.vertex_groups.new(name='Bone.001')
for _i, _w in zip([16, 17, 19, 48, 50, 51, 52, 55, 70, 72, 73], [0.6409, 0.3088, 0.0469, 0.7184, 0.1085, 0.05914, 0.03888, 0.1061, 0.0714, 0.01282, 0.08991]): _vg.add([_i], _w, 'REPLACE')
_vg = ob_cube.vertex_groups.new(name='Bone.002')
_vg = ob_cube.vertex_groups.new(name='Bone.003')
for _i, _w in zip([16, 17, 18, 19, 48, 49, 50, 51, 52, 53, 66, 70, 71, 73], [0.03104, 0.3331, 0.5713, 0.1141, 0.1267, 0.1813, 0.07782, 0.7641, 0.07196, 0.103, 0.1061, 0.7775, 0.05064, 0.002846]): _vg.add([_i], _w, 'REPLACE')
_vg = ob_cube.vertex_groups.new(name='Bone.004')
_vg = ob_cube.vertex_groups.new(name='Bone.005')
for _i, _w in zip([16, 17, 18, 19, 48, 49, 50, 51, 53, 54, 70, 71, 72], [0.1521, 0.01083, 0.1441, 0.5056, 0.01691, 0.6582, 0.7086, 0.03747, 0.0466, 0.08237, 0.1103, 0.08149, 0.07538]): _vg.add([_i], _w, 'REPLACE')
_vg = ob_cube.vertex_groups.new(name='Bone.006')
_m = ob_cube.modifiers.new('Armature', 'ARMATURE')
_m.object = ob_armature_001
ob_cube_001.parent = ob_armature
ob_cube_001.matrix_parent_inverse = Matrix(((1.0, -0.0, -0.0, -2.22), (-0.0, 1.0, 0.0, 0.204), (-0.0, -0.0, 1.0, -0.0), (-0.0, 0.0, -0.0, 1.0)))
ob_cube_001.location = (2.15, 0.0, 0.0)
ob_cube_001.rotation_euler = (-0.0, 1.849, -0.0)
_vg = ob_cube_001.vertex_groups.new(name='Bone')
for _i, _w in zip([0, 1, 2, 3, 4, 5, 6, 7, 8, 9, 10, 11, 12, 13, 14, 15, 16, 17, 18, 19, 20, 21, 22, 23, 24, 25, 26, 27, 28, 29, 30, 31, 32, 33, 34, 35, 36, 37, 38, 39, 40, 41, 42, 43, 44, 45, 46, 47, 48, 49, 50, 51, 52, 53, 54, 55, 56, 57, 58, 59, 60, 61, 62, 63, 64, 65, 66, 67, 68, 69, 70, 71, 72, 73], [1.0, 1.0, 1.0, 1.0, 1.0, 1.0, 1.0, 1.0, 0.9999, 0.9998, 0.9998, 0.9998, 0.9854, 0.9834, 0.9797, 0.9833, 0.1728, 0.1738, 0.2942, 0.1721, 1.0, 1.0, 1.0, 1.0, 1.0, 1.0, 1.0, 1.0, 1.0, 1.0, 1.0, 1.0, 0.9998, 0.9998, 0.9999, 0.9998, 1.0, 1.0, 1.0, 1.0, 0.9857, 0.9823, 0.9856, 0.9824, 0.9983, 0.9986, 0.9982, 0.9979, 0.09626, 0.1002, 0.09351, 0.0969, 0.8541, 0.8248, 0.8496, 0.8617, 1.0, 1.0, 1.0, 1.0, 1.0, 1.0, 0.9986, 1.0, 1.0, 1.0, 0.8519, 0.9985, 0.9981, 0.9982, 0.01117, 0.8461, 0.8654, 0.8682]): _vg.add([_i], _w, 'REPLACE')
_vg = ob_cube_001.vertex_groups.new(name='Bone.001')
for _i, _w in zip([16, 18, 19, 48, 49, 50, 51, 53, 54, 70, 71, 72], [0.1677, 0.1558, 0.7398, 0.01957, 0.7193, 0.7123, 0.0355, 0.05444, 0.1213, 0.1159, 0.09088, 0.08939]): _vg.add([_i], _w, 'REPLACE')
_vg = ob_cube_001.vertex_groups.new(name='Bone.002')
_vg = ob_cube_001.vertex_groups.new(name='Bone.003')
for _i, _w in zip([16, 17, 19, 48, 50, 51, 55, 70, 72, 73], [0.6008, 0.1604, 0.001797, 0.6798, 0.1111, 0.006909, 0.1017, 0.06487, 0.01269, 0.08058]): _vg.add([_i], _w, 'REPLACE')
_vg = ob_cube_001.vertex_groups.new(name='Bone.004')
_vg = ob_cube_001.vertex_groups.new(name='Bone.005')
for _i, _w in zip([16, 17, 18, 19, 48, 49, 50, 51, 52, 53, 66, 70, 71, 73], [0.05873, 0.6484, 0.5408, 0.06228, 0.1891, 0.1685, 0.08308, 0.8319, 0.1203, 0.1178, 0.1234, 0.7886, 0.05904, 0.03402]): _vg.add([_i], _w, 'REPLACE')
_vg = ob_cube_001.vertex_groups.new(name='Bone.006')
_m = ob_cube_001.modifiers.new('Armature', 'ARMATURE')
_m.object = ob_armature
ob_cube_002.parent = ob_armature
ob_cube_002.matrix_parent_inverse = Matrix(((1.0, -0.0, -0.0, -2.22), (-0.0, 1.0, 0.0, 0.204), (-0.0, -0.0, 1.0, -0.0), (-0.0, 0.0, -0.0, 1.0)))
ob_cube_002.location = (2.15, 0.0, 0.0)
ob_cube_002.rotation_euler = (-0.0, 1.849, -0.0)
_vg = ob_cube_002.vertex_groups.new(name='Bone')
for _i, _w in zip([0, 32, 33, 34], [0.04548, 0.2006, 0.2005, 0.2069]): _vg.add([_i], _w, 'REPLACE')
_vg = ob_cube_002.vertex_groups.new(name='Bone.001')
for _i, _w in zip([0, 2, 3, 4, 5, 6, 7, 18, 26, 32, 33, 34, 35, 36, 37, 38, 39, 40, 43], [0.2429, 0.9295, 0.07971, 0.9316, 0.8422, 0.06969, 0.8425, 0.001133, 0.006646, 0.1333, 0.1991, 0.1329, 0.01048, 0.9725, 0.9629, 0.956, 0.9608, 0.02469, 0.1053]): _vg.add([_i], _w, 'REPLACE')
_vg = ob_cube_002.vertex_groups.new(name='Bone.002')
for _i, _w in zip([2, 4, 5, 24, 25, 26, 27, 28, 29, 30, 31], [0.04999, 0.05134, 0.009878, 0.9944, 0.9856, 0.9677, 0.9871, 0.9999, 0.9997, 1.0, 1.0]): _vg.add([_i], _w, 'REPLACE')
_vg = ob_cube_002.vertex_groups.new(name='Bone.003')
for _i, _w in zip([0, 3, 5, 7, 16, 17, 18, 32, 33, 34, 35], [0.426, 0.09701, 0.05573, 0.001327, 0.4783, 0.7654, 0.07169, 0.4569, 0.4414, 0.4434, 0.926]): _vg.add([_i], _w, 'REPLACE')
_vg = ob_cube_002.vertex_groups.new(name='Bone.004')
for _i, _w in zip([0, 5, 7, 16, 17, 18, 19, 20, 21, 22, 23], [0.05641, 0.005004, 0.0001671, 0.5063, 0.2055, 0.8988, 0.9805, 0.9913, 1.002, 1.009, 1.007]): _vg.add([_i], _w, 'REPLACE')
_vg = ob_cube_002.vertex_groups.new(name='Bone.005')
for _i, _w in zip([0, 1, 3, 5, 6, 7, 32, 33, 34, 40, 41, 42, 43], [0.2128, 0.9118, 0.7707, 0.00736, 0.8669, 0.05551, 0.1902, 0.144, 0.205, 0.9344, 0.9639, 0.9662, 0.8656]): _vg.add([_i], _w, 'REPLACE')
_vg = ob_cube_002.vertex_groups.new(name='Bone.006')
for _i, _w in zip([1, 6, 7, 8, 9, 10, 11, 12, 13, 14, 15], [0.0482, 0.05526, 0.007117, 0.9772, 0.982, 0.9838, 0.9881, 0.9988, 0.9996, 0.9999, 1.001]): _vg.add([_i], _w, 'REPLACE')
_m = ob_cube_002.modifiers.new('Armature', 'ARMATURE')
_m.object = ob_armature
ob_cube_003.parent = ob_armature_001
ob_cube_003.matrix_parent_inverse = Matrix(((1.0, -0.0, 0.0, 1.024), (-0.0, 1.0, -0.0, 0.204), (-0.0, 0.0, 1.0, -0.0), (-0.0, 0.0, -0.0, 1.0)))
ob_cube_003.location = (-0.9067, 0.0, 0.0)
ob_cube_003.rotation_euler = (0.0, -0.5277, 0.0)
_vg = ob_cube_003.vertex_groups.new(name='Bone')
_vg = ob_cube_003.vertex_groups.new(name='Bone.001')
for _i, _w in zip([0, 1, 2, 3, 4, 5, 6, 7, 16, 17, 18, 19, 32, 35, 36, 37, 38, 39, 40, 41, 42, 43], [0.8589, 0.013, 0.117, 0.1721, 0.09919, 0.8314, 0.07549, 0.8397, 0.4969, 0.8449, 0.08374, 0.0577, 0.02103, 0.06656, 0.9522, 0.8594, 0.9756, 0.9887, 0.03806, 0.01083, 0.1032, 0.02177]): _vg.add([_i], _w, 'REPLACE')
_vg = ob_cube_003.vertex_groups.new(name='Bone.002')
for _i, _w in zip([0, 5, 16, 17, 18, 19, 20, 21, 22, 23], [0.002456, 0.0007789, 0.5003, 0.1408, 0.9122, 0.9396, 0.9917, 1.003, 1.005, 1.006]): _vg.add([_i], _w, 'REPLACE')
_vg = ob_cube_003.vertex_groups.new(name='Bone.003')
for _i, _w in zip([0, 1, 3, 6, 7, 32, 33, 34, 35, 36, 37], [0.09732, 0.9176, 0.7952, 0.8581, 0.05495, 0.9525, 0.9825, 1.002, 0.9218, 0.02958, 0.1376]): _vg.add([_i], _w, 'REPLACE')
_vg = ob_cube_003.vertex_groups.new(name='Bone.004')
for _i, _w in zip([1, 6, 7, 8, 9, 10, 11, 12, 13, 14, 15], [0.04669, 0.05931, 0.0005943, 0.9842, 0.9837, 0.9813, 0.9852, 0.9994, 0.9997, 0.9997, 1.0]): _vg.add([_i], _w, 'REPLACE')
_vg = ob_cube_003.vertex_groups.new(name='Bone.005')
for _i, _w in zip([2, 4, 5, 7, 40, 41, 42, 43], [0.8324, 0.8379, 0.1038, 0.02544, 0.9365, 0.9573, 0.8864, 0.958]): _vg.add([_i], _w, 'REPLACE')
_vg = ob_cube_003.vertex_groups.new(name='Bone.006')
for _i, _w in zip([2, 4, 5, 24, 25, 26, 27, 28, 29, 30, 31], [0.03949, 0.05212, 0.007303, 0.9896, 0.9909, 0.9801, 0.9886, 0.9995, 0.9996, 0.9999, 1.0]): _vg.add([_i], _w, 'REPLACE')
_m = ob_cube_003.modifiers.new('Armature', 'ARMATURE')
_m.object = ob_armature_001
ob_armature.location = (2.22, -0.204, 0.0)
ob_armature.show_in_front = True
ob_armature_001.location = (-1.024, -0.204, 0.0)
ob_armature_001.show_in_front = True

# ---- collection membership
col_collection.objects.link(ob_cube)
col_collection.objects.link(ob_cube_001)
col_collection.objects.link(ob_cube_002)
col_collection.objects.link(ob_cube_003)
col_collection.objects.link(ob_armature)
col_collection.objects.link(ob_armature_001)

# ---- scene / render settings (as saved in the file)
scene.frame_start = 1; scene.frame_end = 250; scene.frame_set(1)
scene.render.engine = 'BLENDER_EEVEE_NEXT'
bpy.context.view_layer.update()

# ---- added for rendering (the .blend has no active camera and no usable light): camera, sun
cam_auto = bpy.data.cameras.new('AutoCamera')
cam_auto.lens = 50.0
cam_auto.sensor_width = 36.0
cam_auto.clip_end = 1000.0
ob_auto_camera = bpy.data.objects.new('AutoCamera', cam_auto)
scene.collection.objects.link(ob_auto_camera)
ob_auto_camera.location = (18.0383, -13.8519, 14.0116)
ob_auto_camera.rotation_euler = (1.09748, -7.21219e-08, 0.694738)
scene.camera = ob_auto_camera
light_auto_sun = bpy.data.lights.new('AutoSun', 'SUN')
light_auto_sun.energy = 3.0
light_auto_sun.angle = 0.0523599
ob_auto_sun = bpy.data.objects.new('AutoSun', light_auto_sun)
scene.collection.objects.link(ob_auto_sun)
ob_auto_sun.rotation_euler = (0.872665, 0.174533, 0.523599)
bpy.context.view_layer.update()
